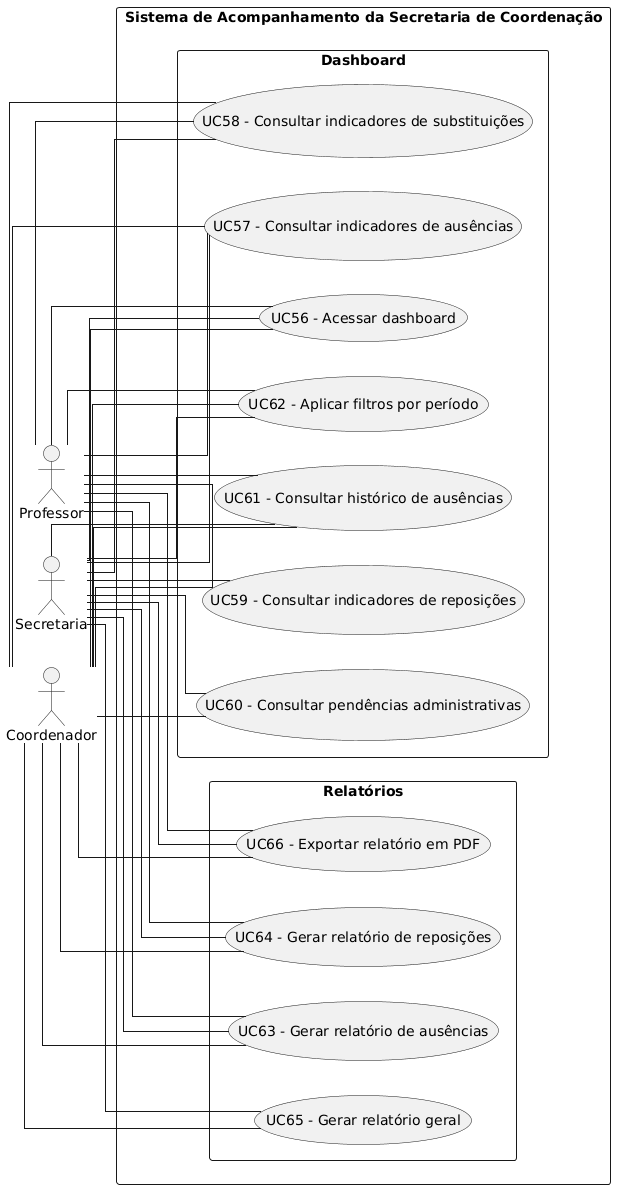

The diagram above was rendered by PlantUML. Its source (embedded in the PNG):
@startuml
left to right direction

skinparam monochrome true
skinparam shadowing false
skinparam packageStyle rectangle
skinparam linetype ortho

actor Professor
actor Secretaria
actor Coordenador

rectangle "Sistema de Acompanhamento da Secretaria de Coordenação" {

  package "Dashboard" {
    usecase "UC56 - Acessar dashboard" as UC56
    usecase "UC57 - Consultar indicadores de ausências" as UC57
    usecase "UC58 - Consultar indicadores de substituições" as UC58
    usecase "UC59 - Consultar indicadores de reposições" as UC59
    usecase "UC60 - Consultar pendências administrativas" as UC60
    usecase "UC61 - Consultar histórico de ausências" as UC61
    usecase "UC62 - Aplicar filtros por período" as UC62
  }

  package "Relatórios" {
    usecase "UC63 - Gerar relatório de ausências" as UC63
    usecase "UC64 - Gerar relatório de reposições" as UC64
    usecase "UC65 - Gerar relatório geral" as UC65
    usecase "UC66 - Exportar relatório em PDF" as UC66
  }
}

' Professor
Professor -- UC56
Professor -- UC57
Professor -- UC58
Professor -- UC59
Professor -- UC61
Professor -- UC62
Professor -- UC63
Professor -- UC64
Professor -- UC66

' Secretaria
Secretaria -- UC56
Secretaria -- UC57
Secretaria -- UC58
Secretaria -- UC59
Secretaria -- UC60
Secretaria -- UC61
Secretaria -- UC62
Secretaria -- UC63
Secretaria -- UC64
Secretaria -- UC65
Secretaria -- UC66

' Coordenador
Coordenador -- UC56
Coordenador -- UC57
Coordenador -- UC58
Coordenador -- UC59
Coordenador -- UC60
Coordenador -- UC61
Coordenador -- UC62
Coordenador -- UC63
Coordenador -- UC64
Coordenador -- UC65
Coordenador -- UC66
@enduml